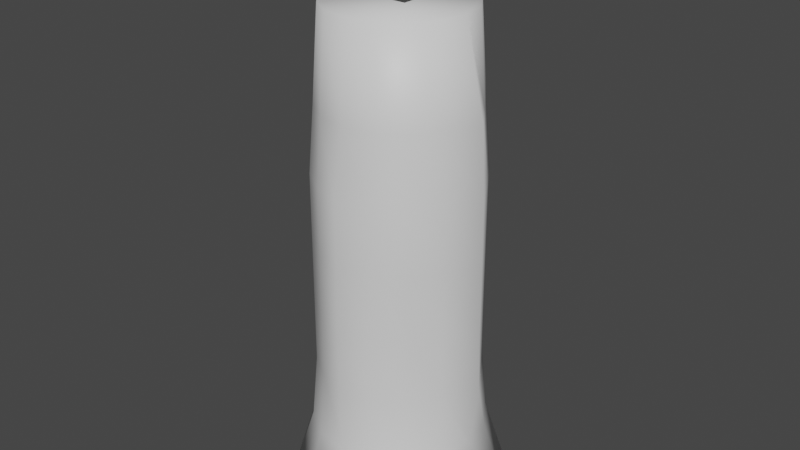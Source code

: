 # Source: candle.blend  (saved by Blender 2.81.16; exported with 4.5.12 LTS)
import bpy
from mathutils import Matrix  # noqa: F401  (used for matrix-valued properties, if any)

bpy.ops.wm.read_factory_settings(use_empty=True)
scene = bpy.context.scene
scene.name = 'Scene'

# ---- collections
col_collection = bpy.data.collections.new('Collection'); scene.collection.children.link(col_collection)

# ---- materials (node trees are filled in below, after node groups)
mat_candle = bpy.data.materials.new('CANDLE')
mat_candle.use_transparent_shadow = False
mat_candlerope = bpy.data.materials.new('candlerope')
mat_candlerope.use_transparent_shadow = False

# ---- material node trees
mat_candle.use_nodes = True; mat_candle.node_tree.nodes.clear()
_N = mat_candle.node_tree.nodes; _L = mat_candle.node_tree.links
n0 = _N.new('ShaderNodeOutputMaterial'); n0.name = 'Material Output'; n0.location = (300, 300)
n1 = _N.new('ShaderNodeBsdfPrincipled'); n1.name = 'Principled BSDF'; n1.location = (10, 300)
n1.distribution = 'GGX'
n1.subsurface_method = 'BURLEY'
n1.inputs[3].default_value = 1.45
n1.inputs[27].default_value = (0.0, 0.0, 0.0, 1.0)
n1.inputs[28].default_value = 1.0
_L.new(n1.outputs[0], n0.inputs[0])
n0.is_active_output = True
mat_candlerope.use_nodes = True; mat_candlerope.node_tree.nodes.clear()
_N = mat_candlerope.node_tree.nodes; _L = mat_candlerope.node_tree.links
n0 = _N.new('ShaderNodeOutputMaterial'); n0.name = 'Material Output'; n0.location = (300, 300)
n1 = _N.new('ShaderNodeBsdfPrincipled'); n1.name = 'Principled BSDF'; n1.location = (10, 300)
n1.distribution = 'GGX'
n1.subsurface_method = 'BURLEY'
n1.inputs[0].default_value = (0.02721, 0.02721, 0.02721, 1.0)
n1.inputs[3].default_value = 1.45
n1.inputs[27].default_value = (0.0, 0.0, 0.0, 1.0)
n1.inputs[28].default_value = 1.0
_L.new(n1.outputs[0], n0.inputs[0])
n0.is_active_output = True

# ---- world
world_world = bpy.data.worlds.new('World'); scene.world = world_world
world_world.use_nodes = True; world_world.node_tree.nodes.clear()
_N = world_world.node_tree.nodes; _L = world_world.node_tree.links
n0 = _N.new('ShaderNodeOutputWorld'); n0.name = 'World Output'; n0.location = (300, 300)
n1 = _N.new('ShaderNodeBackground'); n1.name = 'Background'; n1.location = (10, 300)
n1.inputs[0].default_value = (0.05088, 0.05088, 0.05088, 1.0)
_L.new(n1.outputs[0], n0.inputs[0])
n0.is_active_output = True
world_world.color = (0.05088, 0.05088, 0.05088)
world_world.use_sun_shadow = False
world_world.sun_shadow_jitter_overblur = 0.0

# ---- meshes
me_cylinder_001 = bpy.data.meshes.new('Cylinder.001')
me_cylinder_001.from_pydata([(0.008776, 0.3966, 0.01152), (0.008776, 0.2571, 1.8), (0.1694, 0.3872, -0.003198), (0.1074, 0.2375, 1.8), (0.2897, 0.2803, 0.01152), (0.191, 0.1816, 1.8), (0.3805, 0.1533, 0.008214), (0.2469, 0.09799, 1.8), (0.406, -0.0006551, 0.01152), (0.2665, -0.0006551, 1.8), (0.3758, -0.1527, 0.01152), (0.2469, -0.0993, 1.8), (0.2897, -0.2816, 0.01152), (0.191, -0.1829, 1.8), (0.1608, -0.3677, 0.01152), (0.1074, -0.2388, 1.8), (0.008776, -0.3979, 0.01152), (0.008776, -0.2584, 1.8), (-0.1433, -0.3677, 0.01152), (-0.08987, -0.2388, 1.8), (-0.2721, -0.2816, 0.01152), (-0.1735, -0.1829, 1.8), (-0.3583, -0.1527, 0.01152), (-0.2294, -0.0993, 1.8), (-0.3885, -0.0006551, 0.01152), (-0.2611, -0.002048, 1.815), (-0.3629, 0.1533, 0.008214), (-0.2294, 0.09799, 1.8), (-0.2721, 0.2803, 0.01152), (-0.1735, 0.1816, 1.8), (-0.1519, 0.3872, -0.003198), (-0.08987, 0.2375, 1.8), (0.008776, 0.3192, 0.2551), (0.008776, 0.2989, 0.4967), (0.008776, 0.2989, 0.7383), (0.008776, 0.2989, 0.9799), (0.008776, 0.2989, 1.221), (0.008776, 0.2946, 1.464), (0.1162, 0.2587, 1.463), (0.1234, 0.2761, 1.221), (0.1234, 0.2761, 0.9799), (0.1234, 0.2761, 0.7383), (0.1234, 0.2761, 0.4967), (0.1312, 0.2948, 0.2551), (0.2073, 0.1978, 1.463), (0.2206, 0.2112, 1.221), (0.2206, 0.2112, 0.9799), (0.2206, 0.2112, 0.7383), (0.2206, 0.2112, 0.4967), (0.2349, 0.2255, 0.2551), (0.2681, 0.1068, 1.463), (0.2855, 0.114, 1.221), (0.2855, 0.114, 0.9799), (0.2855, 0.114, 0.7383), (0.2855, 0.114, 0.4967), (0.3043, 0.1217, 0.2551), (0.3401, -0.0006263, 1.467), (0.3521, -0.0001439, 1.222), (0.3541, -0.000439, 0.9795), (0.3545, -0.0003672, 0.7378), (0.3604, -0.0002399, 0.4983), (0.3286, -0.0006551, 0.2551), (0.2681, -0.1081, 1.463), (0.2855, -0.1153, 1.221), (0.2855, -0.1153, 0.9799), (0.2855, -0.1153, 0.7383), (0.2855, -0.1153, 0.4967), (0.3043, -0.1231, 0.2551), (0.2178, -0.2097, 1.464), (0.2393, -0.2312, 1.222), (0.2397, -0.2316, 0.9799), (0.2206, -0.2125, 0.7383), (0.2206, -0.2125, 0.4967), (0.2349, -0.2268, 0.2551), (0.1162, -0.26, 1.463), (0.1234, -0.2774, 1.221), (0.1234, -0.2774, 0.9799), (0.1234, -0.2774, 0.7383), (0.1234, -0.2774, 0.4967), (0.1312, -0.2961, 0.2551), (0.008776, -0.2813, 1.463), (0.008776, -0.322, 1.222), (0.008776, -0.3226, 0.9799), (0.008776, -0.3258, 0.7383), (0.008776, -0.3262, 0.4978), (0.008776, -0.3205, 0.2551), (-0.09864, -0.26, 1.463), (-0.1059, -0.2774, 1.221), (-0.1059, -0.2774, 0.9799), (-0.1059, -0.2774, 0.7383), (-0.1059, -0.2774, 0.4967), (-0.1136, -0.2961, 0.2551), (-0.1897, -0.1991, 1.463), (-0.2031, -0.2125, 1.221), (-0.2031, -0.2125, 0.9799), (-0.2031, -0.2125, 0.7383), (-0.2031, -0.2125, 0.4967), (-0.2174, -0.2268, 0.2551), (-0.2505, -0.1081, 1.463), (-0.268, -0.1153, 1.221), (-0.268, -0.1153, 0.9799), (-0.268, -0.1153, 0.7383), (-0.268, -0.1153, 0.4967), (-0.2867, -0.1231, 0.2551), (-0.3225, -0.0006263, 1.467), (-0.3346, -0.0001439, 1.222), (-0.3365, -0.000439, 0.9795), (-0.3369, -0.0003672, 0.7378), (-0.3429, -0.0002399, 0.4983), (-0.3111, -0.0006551, 0.2551), (-0.2505, 0.1068, 1.463), (-0.2734, 0.1162, 1.222), (-0.2862, 0.1215, 0.9799), (-0.268, 0.114, 0.7383), (-0.268, 0.114, 0.4967), (-0.2867, 0.1217, 0.2551), (-0.2071, 0.2152, 1.465), (-0.2168, 0.225, 1.222), (-0.2031, 0.2112, 0.9799), (-0.2031, 0.2112, 0.7383), (-0.2031, 0.2112, 0.4967), (-0.2174, 0.2255, 0.2551), (-0.09864, 0.2587, 1.463), (-0.1059, 0.2761, 1.221), (-0.1059, 0.2761, 0.9799), (-0.1059, 0.2761, 0.7383), (-0.1059, 0.2761, 0.4967), (-0.1136, 0.2948, 0.2551), (-0.005364, -0.02856, 1.76), (-0.005344, -0.02856, 1.817), (-0.005364, 0.02725, 1.76), (-0.005344, 0.02725, 1.817), (0.05044, -0.02856, 1.76), (0.05042, -0.02856, 1.815), (0.05044, 0.02725, 1.76), (0.05042, 0.02725, 1.815), (0.005265, -0.02856, 1.952), (0.005265, 0.02725, 1.952), (0.05946, 0.02725, 1.938), (0.05946, -0.02856, 1.938), (0.02847, -0.02856, 2.005), (0.02847, 0.02725, 2.005), (0.08344, 0.02725, 1.995), (0.08344, -0.02856, 1.995), (0.02614, -0.02856, 2.032), (0.02614, 0.02725, 2.032), (0.08185, 0.02725, 2.035), (0.08185, -0.02856, 2.035)], [], [(37, 1, 3, 38), (38, 3, 5, 44), (44, 5, 7, 50), (50, 7, 9, 56), (56, 9, 11, 62), (62, 11, 13, 68), (68, 13, 15, 74), (74, 15, 17, 80), (80, 17, 19, 86), (86, 19, 21, 92), (92, 21, 23, 98), (98, 23, 25, 104), (104, 25, 27, 110), (110, 27, 29, 116), (3, 1, 31, 29, 27, 25, 23, 21, 19, 17, 15, 13, 11, 9, 7, 5), (116, 29, 31, 122), (122, 31, 1, 37), (0, 2, 4, 6, 8, 10, 12, 14, 16, 18, 20, 22, 24, 26, 28, 30), (30, 127, 32, 0), (127, 126, 33, 32), (126, 125, 34, 33), (125, 124, 35, 34), (124, 123, 36, 35), (123, 122, 37, 36), (28, 121, 127, 30), (121, 120, 126, 127), (120, 119, 125, 126), (119, 118, 124, 125), (118, 117, 123, 124), (117, 116, 122, 123), (26, 115, 121, 28), (115, 114, 120, 121), (114, 113, 119, 120), (113, 112, 118, 119), (112, 111, 117, 118), (111, 110, 116, 117), (24, 109, 115, 26), (109, 108, 114, 115), (108, 107, 113, 114), (107, 106, 112, 113), (106, 105, 111, 112), (105, 104, 110, 111), (22, 103, 109, 24), (103, 102, 108, 109), (102, 101, 107, 108), (101, 100, 106, 107), (100, 99, 105, 106), (99, 98, 104, 105), (20, 97, 103, 22), (97, 96, 102, 103), (96, 95, 101, 102), (95, 94, 100, 101), (94, 93, 99, 100), (93, 92, 98, 99), (18, 91, 97, 20), (91, 90, 96, 97), (90, 89, 95, 96), (89, 88, 94, 95), (88, 87, 93, 94), (87, 86, 92, 93), (16, 85, 91, 18), (85, 84, 90, 91), (84, 83, 89, 90), (83, 82, 88, 89), (82, 81, 87, 88), (81, 80, 86, 87), (14, 79, 85, 16), (79, 78, 84, 85), (78, 77, 83, 84), (77, 76, 82, 83), (76, 75, 81, 82), (75, 74, 80, 81), (12, 73, 79, 14), (73, 72, 78, 79), (72, 71, 77, 78), (71, 70, 76, 77), (70, 69, 75, 76), (69, 68, 74, 75), (10, 67, 73, 12), (67, 66, 72, 73), (66, 65, 71, 72), (65, 64, 70, 71), (64, 63, 69, 70), (63, 62, 68, 69), (8, 61, 67, 10), (61, 60, 66, 67), (60, 59, 65, 66), (59, 58, 64, 65), (58, 57, 63, 64), (57, 56, 62, 63), (6, 55, 61, 8), (55, 54, 60, 61), (54, 53, 59, 60), (53, 52, 58, 59), (52, 51, 57, 58), (51, 50, 56, 57), (4, 49, 55, 6), (49, 48, 54, 55), (48, 47, 53, 54), (47, 46, 52, 53), (46, 45, 51, 52), (45, 44, 50, 51), (2, 43, 49, 4), (43, 42, 48, 49), (42, 41, 47, 48), (41, 40, 46, 47), (40, 39, 45, 46), (39, 38, 44, 45), (0, 32, 43, 2), (32, 33, 42, 43), (33, 34, 41, 42), (34, 35, 40, 41), (35, 36, 39, 40), (36, 37, 38, 39), (128, 129, 131, 130), (130, 131, 135, 134), (134, 135, 133, 132), (132, 133, 129, 128), (130, 134, 132, 128), (133, 135, 138, 139), (137, 136, 140, 141), (131, 129, 136, 137), (129, 133, 139, 136), (135, 131, 137, 138), (140, 143, 147, 144), (136, 139, 143, 140), (138, 137, 141, 142), (139, 138, 142, 143), (146, 145, 144, 147), (142, 141, 145, 146), (143, 142, 146, 147), (141, 140, 144, 145)])
me_cylinder_001.polygons.foreach_set('use_smooth', [True] * 132)
me_cylinder_001.polygons.foreach_set('material_index', [0, 0, 0, 0, 0, 0, 0, 0, 0, 0, 0, 0, 0, 0, 0, 0, 0, 0, 0, 0, 0, 0, 0, 0, 0, 0, 0, 0, 0, 0, 0, 0, 0, 0, 0, 0, 0, 0, 0, 0, 0, 0, 0, 0, 0, 0, 0, 0, 0, 0, 0, 0, 0, 0, 0, 0, 0, 0, 0, 0, 0, 0, 0, 0, 0, 0, 0, 0, 0, 0, 0, 0, 0, 0, 0, 0, 0, 0, 0, 0, 0, 0, 0, 0, 0, 0, 0, 0, 0, 0, 0, 0, 0, 0, 0, 0, 0, 0, 0, 0, 0, 0, 0, 0, 0, 0, 0, 0, 0, 0, 0, 0, 0, 0, 1, 1, 1, 1, 1, 1, 1, 1, 1, 1, 1, 1, 1, 1, 1, 1, 1, 1])
_uv = me_cylinder_001.uv_layers.new(name='UVMap')
_uv.uv.foreach_set('vector', [1.0, 0.9292, 1.0, 1.0, 0.9375, 1.0, 0.9375, 0.9292, 0.9375, 0.9292, 0.9375, 1.0, 0.875, 1.0, 0.875, 0.9292, 0.875, 0.9292, 0.875, 1.0, 0.8125, 1.0, 0.8125, 0.9292, 0.8125, 0.9292, 0.8125, 1.0, 0.75, 1.0, 0.75, 0.9292, 0.75, 0.9292, 0.75, 1.0, 0.6875, 1.0, 0.6875, 0.9292, 0.6875, 0.9292, 0.6875, 1.0, 0.625, 1.0, 0.625, 0.9292, 0.625, 0.9292, 0.625, 1.0, 0.5625, 1.0, 0.5625, 0.9292, 0.5625, 0.9292, 0.5625, 1.0, 0.5, 1.0, 0.5, 0.9292, 0.5, 0.9292, 0.5, 1.0, 0.4375, 1.0, 0.4375, 0.9292, 0.4375, 0.9292, 0.4375, 1.0, 0.375, 1.0, 0.375, 0.9292, 0.375, 0.9292, 0.375, 1.0, 0.3125, 1.0, 0.3125, 0.9292, 0.3125, 0.9292, 0.3125, 1.0, 0.25, 1.0, 0.25, 0.9292, 0.25, 0.9292, 0.25, 1.0, 0.1875, 1.0, 0.1875, 0.9292, 0.1875, 0.9292, 0.1875, 1.0, 0.125, 1.0, 0.125, 0.9292, 0.3418, 0.4717, 0.25, 0.49, 0.1582, 0.4717, 0.08029, 0.4197, 0.02827, 0.3418, 0.01, 0.25, 0.02827, 0.1582, 0.08029, 0.08029, 0.1582, 0.02827, 0.25, 0.01, 0.3418, 0.02827, 0.4197, 0.08029, 0.4717, 0.1582, 0.49, 0.25, 0.4717, 0.3418, 0.4197, 0.4197, 0.125, 0.9292, 0.125, 1.0, 0.0625, 1.0, 0.0625, 0.9292, 0.0625, 0.9292, 0.0625, 1.0, 0.0, 1.0, 0.0, 0.9292, 0.75, 0.49, 0.8418, 0.4717, 0.9197, 0.4197, 0.9717, 0.3418, 0.99, 0.25, 0.9717, 0.1582, 0.9197, 0.08029, 0.8418, 0.02827, 0.75, 0.01, 0.6582, 0.02827, 0.5803, 0.08029, 0.5283, 0.1582, 0.51, 0.25, 0.5283, 0.3418, 0.5803, 0.4197, 0.6582, 0.4717, 0.0625, 0.5, 0.0625, 0.572, 0.0, 0.572, 0.0, 0.5, 0.0625, 0.572, 0.0625, 0.6435, 0.0, 0.6435, 0.0, 0.572, 0.0625, 0.6435, 0.0625, 0.7149, 0.0, 0.7149, 0.0, 0.6435, 0.0625, 0.7149, 0.0625, 0.7863, 0.0, 0.7863, 0.0, 0.7149, 0.0625, 0.7863, 0.0625, 0.8577, 0.0, 0.8577, 0.0, 0.7863, 0.0625, 0.8577, 0.0625, 0.9292, 0.0, 0.9292, 0.0, 0.8577, 0.125, 0.5, 0.125, 0.572, 0.0625, 0.572, 0.0625, 0.5, 0.125, 0.572, 0.125, 0.6435, 0.0625, 0.6435, 0.0625, 0.572, 0.125, 0.6435, 0.125, 0.7149, 0.0625, 0.7149, 0.0625, 0.6435, 0.125, 0.7149, 0.125, 0.7863, 0.0625, 0.7863, 0.0625, 0.7149, 0.125, 0.7863, 0.125, 0.8577, 0.0625, 0.8577, 0.0625, 0.7863, 0.125, 0.8577, 0.125, 0.9292, 0.0625, 0.9292, 0.0625, 0.8577, 0.1875, 0.5, 0.1875, 0.572, 0.125, 0.572, 0.125, 0.5, 0.1875, 0.572, 0.1875, 0.6435, 0.125, 0.6435, 0.125, 0.572, 0.1875, 0.6435, 0.1875, 0.7149, 0.125, 0.7149, 0.125, 0.6435, 0.1875, 0.7149, 0.1875, 0.7863, 0.125, 0.7863, 0.125, 0.7149, 0.1875, 0.7863, 0.1875, 0.8577, 0.125, 0.8577, 0.125, 0.7863, 0.1875, 0.8577, 0.1875, 0.9292, 0.125, 0.9292, 0.125, 0.8577, 0.25, 0.5, 0.25, 0.572, 0.1875, 0.572, 0.1875, 0.5, 0.25, 0.572, 0.25, 0.6435, 0.1875, 0.6435, 0.1875, 0.572, 0.25, 0.6435, 0.25, 0.7149, 0.1875, 0.7149, 0.1875, 0.6435, 0.25, 0.7149, 0.25, 0.7863, 0.1875, 0.7863, 0.1875, 0.7149, 0.25, 0.7863, 0.25, 0.8577, 0.1875, 0.8577, 0.1875, 0.7863, 0.25, 0.8577, 0.25, 0.9292, 0.1875, 0.9292, 0.1875, 0.8577, 0.3125, 0.5, 0.3125, 0.572, 0.25, 0.572, 0.25, 0.5, 0.3125, 0.572, 0.3125, 0.6435, 0.25, 0.6435, 0.25, 0.572, 0.3125, 0.6435, 0.3125, 0.7149, 0.25, 0.7149, 0.25, 0.6435, 0.3125, 0.7149, 0.3125, 0.7863, 0.25, 0.7863, 0.25, 0.7149, 0.3125, 0.7863, 0.3125, 0.8577, 0.25, 0.8577, 0.25, 0.7863, 0.3125, 0.8577, 0.3125, 0.9292, 0.25, 0.9292, 0.25, 0.8577, 0.375, 0.5, 0.375, 0.572, 0.3125, 0.572, 0.3125, 0.5, 0.375, 0.572, 0.375, 0.6435, 0.3125, 0.6435, 0.3125, 0.572, 0.375, 0.6435, 0.375, 0.7149, 0.3125, 0.7149, 0.3125, 0.6435, 0.375, 0.7149, 0.375, 0.7863, 0.3125, 0.7863, 0.3125, 0.7149, 0.375, 0.7863, 0.375, 0.8577, 0.3125, 0.8577, 0.3125, 0.7863, 0.375, 0.8577, 0.375, 0.9292, 0.3125, 0.9292, 0.3125, 0.8577, 0.4375, 0.5, 0.4375, 0.572, 0.375, 0.572, 0.375, 0.5, 0.4375, 0.572, 0.4375, 0.6435, 0.375, 0.6435, 0.375, 0.572, 0.4375, 0.6435, 0.4375, 0.7149, 0.375, 0.7149, 0.375, 0.6435, 0.4375, 0.7149, 0.4375, 0.7863, 0.375, 0.7863, 0.375, 0.7149, 0.4375, 0.7863, 0.4375, 0.8577, 0.375, 0.8577, 0.375, 0.7863, 0.4375, 0.8577, 0.4375, 0.9292, 0.375, 0.9292, 0.375, 0.8577, 0.5, 0.5, 0.5, 0.572, 0.4375, 0.572, 0.4375, 0.5, 0.5, 0.572, 0.5, 0.6435, 0.4375, 0.6435, 0.4375, 0.572, 0.5, 0.6435, 0.5, 0.7149, 0.4375, 0.7149, 0.4375, 0.6435, 0.5, 0.7149, 0.5, 0.7863, 0.4375, 0.7863, 0.4375, 0.7149, 0.5, 0.7863, 0.5, 0.8577, 0.4375, 0.8577, 0.4375, 0.7863, 0.5, 0.8577, 0.5, 0.9292, 0.4375, 0.9292, 0.4375, 0.8577, 0.5625, 0.5, 0.5625, 0.572, 0.5, 0.572, 0.5, 0.5, 0.5625, 0.572, 0.5625, 0.6435, 0.5, 0.6435, 0.5, 0.572, 0.5625, 0.6435, 0.5625, 0.7149, 0.5, 0.7149, 0.5, 0.6435, 0.5625, 0.7149, 0.5625, 0.7863, 0.5, 0.7863, 0.5, 0.7149, 0.5625, 0.7863, 0.5625, 0.8577, 0.5, 0.8577, 0.5, 0.7863, 0.5625, 0.8577, 0.5625, 0.9292, 0.5, 0.9292, 0.5, 0.8577, 0.625, 0.5, 0.625, 0.572, 0.5625, 0.572, 0.5625, 0.5, 0.625, 0.572, 0.625, 0.6435, 0.5625, 0.6435, 0.5625, 0.572, 0.625, 0.6435, 0.625, 0.7149, 0.5625, 0.7149, 0.5625, 0.6435, 0.625, 0.7149, 0.625, 0.7863, 0.5625, 0.7863, 0.5625, 0.7149, 0.625, 0.7863, 0.625, 0.8577, 0.5625, 0.8577, 0.5625, 0.7863, 0.625, 0.8577, 0.625, 0.9292, 0.5625, 0.9292, 0.5625, 0.8577, 0.6875, 0.5, 0.6875, 0.572, 0.625, 0.572, 0.625, 0.5, 0.6875, 0.572, 0.6875, 0.6435, 0.625, 0.6435, 0.625, 0.572, 0.6875, 0.6435, 0.6875, 0.7149, 0.625, 0.7149, 0.625, 0.6435, 0.6875, 0.7149, 0.6875, 0.7863, 0.625, 0.7863, 0.625, 0.7149, 0.6875, 0.7863, 0.6875, 0.8577, 0.625, 0.8577, 0.625, 0.7863, 0.6875, 0.8577, 0.6875, 0.9292, 0.625, 0.9292, 0.625, 0.8577, 0.75, 0.5, 0.75, 0.572, 0.6875, 0.572, 0.6875, 0.5, 0.75, 0.572, 0.75, 0.6435, 0.6875, 0.6435, 0.6875, 0.572, 0.75, 0.6435, 0.75, 0.7149, 0.6875, 0.7149, 0.6875, 0.6435, 0.75, 0.7149, 0.75, 0.7863, 0.6875, 0.7863, 0.6875, 0.7149, 0.75, 0.7863, 0.75, 0.8577, 0.6875, 0.8577, 0.6875, 0.7863, 0.75, 0.8577, 0.75, 0.9292, 0.6875, 0.9292, 0.6875, 0.8577, 0.8125, 0.5, 0.8125, 0.572, 0.75, 0.572, 0.75, 0.5, 0.8125, 0.572, 0.8125, 0.6435, 0.75, 0.6435, 0.75, 0.572, 0.8125, 0.6435, 0.8125, 0.7149, 0.75, 0.7149, 0.75, 0.6435, 0.8125, 0.7149, 0.8125, 0.7863, 0.75, 0.7863, 0.75, 0.7149, 0.8125, 0.7863, 0.8125, 0.8577, 0.75, 0.8577, 0.75, 0.7863, 0.8125, 0.8577, 0.8125, 0.9292, 0.75, 0.9292, 0.75, 0.8577, 0.875, 0.5, 0.875, 0.572, 0.8125, 0.572, 0.8125, 0.5, 0.875, 0.572, 0.875, 0.6435, 0.8125, 0.6435, 0.8125, 0.572, 0.875, 0.6435, 0.875, 0.7149, 0.8125, 0.7149, 0.8125, 0.6435, 0.875, 0.7149, 0.875, 0.7863, 0.8125, 0.7863, 0.8125, 0.7149, 0.875, 0.7863, 0.875, 0.8577, 0.8125, 0.8577, 0.8125, 0.7863, 0.875, 0.8577, 0.875, 0.9292, 0.8125, 0.9292, 0.8125, 0.8577, 0.9375, 0.5, 0.9375, 0.572, 0.875, 0.572, 0.875, 0.5, 0.9375, 0.572, 0.9375, 0.6435, 0.875, 0.6435, 0.875, 0.572, 0.9375, 0.6435, 0.9375, 0.7149, 0.875, 0.7149, 0.875, 0.6435, 0.9375, 0.7149, 0.9375, 0.7863, 0.875, 0.7863, 0.875, 0.7149, 0.9375, 0.7863, 0.9375, 0.8577, 0.875, 0.8577, 0.875, 0.7863, 0.9375, 0.8577, 0.9375, 0.9292, 0.875, 0.9292, 0.875, 0.8577, 1.0, 0.5, 1.0, 0.572, 0.9375, 0.572, 0.9375, 0.5, 1.0, 0.572, 1.0, 0.6435, 0.9375, 0.6435, 0.9375, 0.572, 1.0, 0.6435, 1.0, 0.7149, 0.9375, 0.7149, 0.9375, 0.6435, 1.0, 0.7149, 1.0, 0.7863, 0.9375, 0.7863, 0.9375, 0.7149, 1.0, 0.7863, 1.0, 0.8577, 0.9375, 0.8577, 0.9375, 0.7863, 1.0, 0.8577, 1.0, 0.9292, 0.9375, 0.9292, 0.9375, 0.8577, 0.375, 0.0, 0.625, 0.0, 0.625, 0.25, 0.375, 0.25, 0.375, 0.25, 0.625, 0.25, 0.625, 0.5, 0.375, 0.5, 0.375, 0.5, 0.625, 0.5, 0.625, 0.75, 0.375, 0.75, 0.375, 0.75, 0.625, 0.75, 0.625, 1.0, 0.375, 1.0, 0.125, 0.5, 0.375, 0.5, 0.375, 0.75, 0.125, 0.75, 0.625, 0.75, 0.625, 0.5, 0.625, 0.5, 0.625, 0.75, 0.625, 0.25, 0.625, 0.0, 0.625, 0.0, 0.625, 0.25, 0.625, 0.25, 0.625, 0.0, 0.625, 0.0, 0.625, 0.25, 0.625, 1.0, 0.625, 0.75, 0.625, 0.75, 0.625, 1.0, 0.625, 0.5, 0.625, 0.25, 0.625, 0.25, 0.625, 0.5, 0.625, 1.0, 0.625, 0.75, 0.625, 0.75, 0.625, 1.0, 0.625, 1.0, 0.625, 0.75, 0.625, 0.75, 0.625, 1.0, 0.625, 0.5, 0.625, 0.25, 0.625, 0.25, 0.625, 0.5, 0.625, 0.75, 0.625, 0.5, 0.625, 0.5, 0.625, 0.75, 0.625, 0.5, 0.875, 0.5, 0.875, 0.75, 0.625, 0.75, 0.625, 0.5, 0.625, 0.25, 0.625, 0.25, 0.625, 0.5, 0.625, 0.75, 0.625, 0.5, 0.625, 0.5, 0.625, 0.75, 0.625, 0.25, 0.625, 0.0, 0.625, 0.0, 0.625, 0.25])
me_cylinder_001.materials.append(mat_candle)
me_cylinder_001.materials.append(mat_candlerope)
me_cylinder_001.use_remesh_fix_poles = True
me_cylinder_001.use_remesh_preserve_attributes = False
me_cylinder_001.use_mirror_vertex_groups = False
me_cylinder_001.update()

# ---- objects
ob_candle = bpy.data.objects.new('candle', me_cylinder_001)

# ---- transforms, parenting, visibility, modifiers, constraints
ob_candle.location = (0.0, 0.0, 0.0)
ob_candle.lineart.crease_threshold = 0.0

# ---- collection membership
col_collection.objects.link(ob_candle)

# ---- scene / render settings (as saved in the file)
scene.frame_start = 1; scene.frame_end = 250; scene.frame_set(1)
scene.render.engine = 'BLENDER_EEVEE_NEXT'
scene.cycles.use_denoising = False
scene.cycles.samples = 128
scene.cycles.sampling_pattern = 'TABULATED_SOBOL'
scene.cycles.use_adaptive_sampling = False
scene.cycles.use_light_tree = False
scene.view_settings.view_transform = 'Filmic'
bpy.context.view_layer.update()

# ---- added for rendering (the .blend has no active camera and no usable light): camera, sun
cam_auto = bpy.data.cameras.new('AutoCamera')
cam_auto.lens = 50.0
cam_auto.sensor_width = 36.0
cam_auto.clip_end = 1000.0
ob_auto_camera = bpy.data.objects.new('AutoCamera', cam_auto)
scene.collection.objects.link(ob_auto_camera)
ob_auto_camera.location = (2.16235, -2.58494, 2.73888)
ob_auto_camera.rotation_euler = (1.09748, -7.21219e-08, 0.694738)
scene.camera = ob_auto_camera
light_auto_sun = bpy.data.lights.new('AutoSun', 'SUN')
light_auto_sun.energy = 3.0
light_auto_sun.angle = 0.0523599
ob_auto_sun = bpy.data.objects.new('AutoSun', light_auto_sun)
scene.collection.objects.link(ob_auto_sun)
ob_auto_sun.rotation_euler = (0.872665, 0.174533, 0.523599)
bpy.context.view_layer.update()
